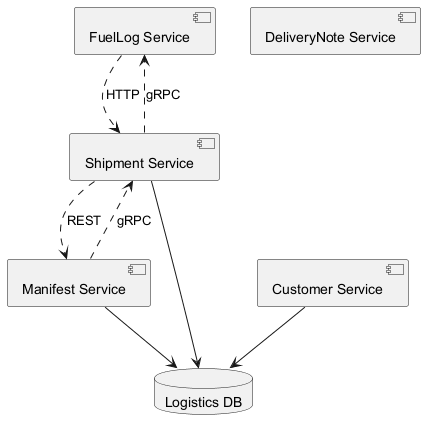

The diagram above was rendered by PlantUML. Its source (embedded in the PNG):
@startuml
skinparam backgroundColor #FFFFFF
skinparam classBackgroundColor #F3E5F5
skinparam classBorderColor #6A1B9A
component "FuelLog Service" as C_FuelLogService
component "Manifest Service" as C_ManifestService
component "Customer Service" as C_CustomerService
component "Shipment Service" as C_ShipmentService
component "DeliveryNote Service" as C_DeliveryNoteService
database "Logistics DB" as DB_logistics
C_ManifestService --> DB_logistics
C_CustomerService --> DB_logistics
C_ShipmentService --> DB_logistics
C_FuelLogService ..> C_ShipmentService : HTTP
C_ShipmentService ..> C_FuelLogService : gRPC
C_ShipmentService ..> C_ManifestService : REST
C_ManifestService ..> C_ShipmentService : gRPC
@enduml